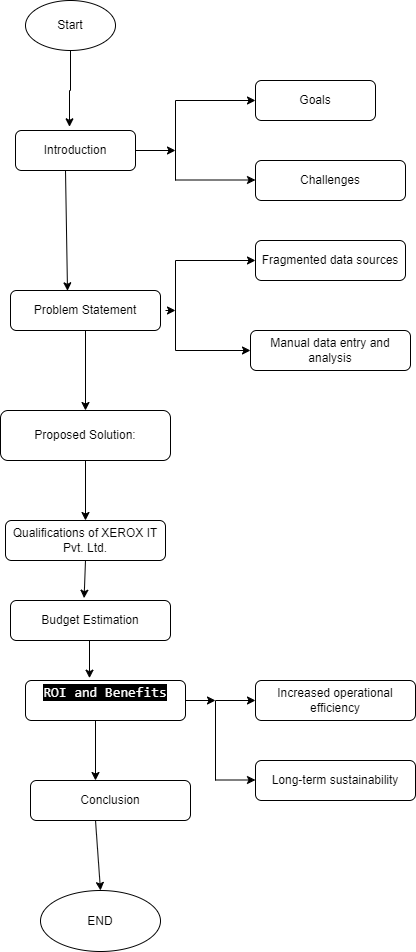

The diagram above was exported from draw.io. Its source (the exported page's mxGraphModel, read from the mxfile embedded in the PNG):
<mxGraphModel dx="794" dy="509" grid="1" gridSize="10" guides="1" tooltips="1" connect="1" arrows="1" fold="1" page="1" pageScale="1" pageWidth="827" pageHeight="1169" math="0" shadow="0">
  <root>
    <mxCell id="WIyWlLk6GJQsqaUBKTNV-0" />
    <mxCell id="WIyWlLk6GJQsqaUBKTNV-1" parent="WIyWlLk6GJQsqaUBKTNV-0" />
    <mxCell id="GKlOUoopsjdfSyUJvACf-0" value="&lt;p class=&quot;MsoNormal&quot;&gt;Introduction&lt;/p&gt;" style="rounded=1;whiteSpace=wrap;html=1;fontSize=12;glass=0;strokeWidth=1;shadow=0;" parent="WIyWlLk6GJQsqaUBKTNV-1" vertex="1">
      <mxGeometry x="240" y="130" width="120" height="40" as="geometry" />
    </mxCell>
    <mxCell id="GKlOUoopsjdfSyUJvACf-1" value="&lt;p class=&quot;MsoNormal&quot;&gt;Goals&lt;br&gt;&lt;/p&gt;" style="rounded=1;whiteSpace=wrap;html=1;fontSize=12;glass=0;strokeWidth=1;shadow=0;" parent="WIyWlLk6GJQsqaUBKTNV-1" vertex="1">
      <mxGeometry x="480" y="80" width="120" height="40" as="geometry" />
    </mxCell>
    <mxCell id="GKlOUoopsjdfSyUJvACf-4" value="Challenges" style="rounded=1;whiteSpace=wrap;html=1;" parent="WIyWlLk6GJQsqaUBKTNV-1" vertex="1">
      <mxGeometry x="480" y="160" width="150" height="40" as="geometry" />
    </mxCell>
    <mxCell id="GKlOUoopsjdfSyUJvACf-7" value="Manual data entry and analysis" style="rounded=1;whiteSpace=wrap;html=1;" parent="WIyWlLk6GJQsqaUBKTNV-1" vertex="1">
      <mxGeometry x="475" y="330" width="160" height="40" as="geometry" />
    </mxCell>
    <mxCell id="GKlOUoopsjdfSyUJvACf-8" value="Fragmented data sources" style="rounded=1;whiteSpace=wrap;html=1;" parent="WIyWlLk6GJQsqaUBKTNV-1" vertex="1">
      <mxGeometry x="480" y="240" width="150" height="40" as="geometry" />
    </mxCell>
    <mxCell id="FwoyjMlWvwqg54Y34bhR-14" style="edgeStyle=orthogonalEdgeStyle;rounded=0;orthogonalLoop=1;jettySize=auto;html=1;exitX=0.5;exitY=1;exitDx=0;exitDy=0;entryX=0.5;entryY=0;entryDx=0;entryDy=0;" edge="1" parent="WIyWlLk6GJQsqaUBKTNV-1" source="GKlOUoopsjdfSyUJvACf-10" target="GKlOUoopsjdfSyUJvACf-28">
      <mxGeometry relative="1" as="geometry" />
    </mxCell>
    <mxCell id="GKlOUoopsjdfSyUJvACf-10" value="Problem Statement" style="rounded=1;whiteSpace=wrap;html=1;" parent="WIyWlLk6GJQsqaUBKTNV-1" vertex="1">
      <mxGeometry x="235" y="290" width="150" height="40" as="geometry" />
    </mxCell>
    <mxCell id="FwoyjMlWvwqg54Y34bhR-15" style="edgeStyle=orthogonalEdgeStyle;rounded=0;orthogonalLoop=1;jettySize=auto;html=1;exitX=0.5;exitY=1;exitDx=0;exitDy=0;" edge="1" parent="WIyWlLk6GJQsqaUBKTNV-1" source="GKlOUoopsjdfSyUJvACf-28" target="GKlOUoopsjdfSyUJvACf-34">
      <mxGeometry relative="1" as="geometry" />
    </mxCell>
    <mxCell id="GKlOUoopsjdfSyUJvACf-28" value="Proposed Solution:" style="rounded=1;whiteSpace=wrap;html=1;" parent="WIyWlLk6GJQsqaUBKTNV-1" vertex="1">
      <mxGeometry x="225" y="410" width="170" height="50" as="geometry" />
    </mxCell>
    <mxCell id="FwoyjMlWvwqg54Y34bhR-17" style="edgeStyle=orthogonalEdgeStyle;rounded=0;orthogonalLoop=1;jettySize=auto;html=1;exitX=0.5;exitY=1;exitDx=0;exitDy=0;entryX=0.4;entryY=-0.058;entryDx=0;entryDy=0;entryPerimeter=0;" edge="1" parent="WIyWlLk6GJQsqaUBKTNV-1" source="GKlOUoopsjdfSyUJvACf-33" target="GKlOUoopsjdfSyUJvACf-43">
      <mxGeometry relative="1" as="geometry" />
    </mxCell>
    <mxCell id="GKlOUoopsjdfSyUJvACf-33" value="Budget Estimation" style="rounded=1;whiteSpace=wrap;html=1;" parent="WIyWlLk6GJQsqaUBKTNV-1" vertex="1">
      <mxGeometry x="235" y="600" width="160" height="40" as="geometry" />
    </mxCell>
    <mxCell id="GKlOUoopsjdfSyUJvACf-34" value="Qualifications of XEROX IT Pvt. Ltd." style="rounded=1;whiteSpace=wrap;html=1;" parent="WIyWlLk6GJQsqaUBKTNV-1" vertex="1">
      <mxGeometry x="230" y="520" width="160" height="40" as="geometry" />
    </mxCell>
    <mxCell id="GKlOUoopsjdfSyUJvACf-43" value="&#10;&lt;span style=&quot;color: rgb(255, 255, 255); font-family: &amp;quot;Söhne Mono&amp;quot;, Monaco, &amp;quot;Andale Mono&amp;quot;, &amp;quot;Ubuntu Mono&amp;quot;, monospace; font-size: 14px; font-style: normal; font-variant-ligatures: normal; font-variant-caps: normal; font-weight: 400; letter-spacing: normal; orphans: 2; text-align: left; text-indent: 0px; text-transform: none; widows: 2; word-spacing: 0px; -webkit-text-stroke-width: 0px; background-color: rgb(0, 0, 0); text-decoration-thickness: initial; text-decoration-style: initial; text-decoration-color: initial; float: none; display: inline !important;&quot;&gt;ROI and Benefits&lt;/span&gt;&#10;&#10;" style="rounded=1;whiteSpace=wrap;html=1;" parent="WIyWlLk6GJQsqaUBKTNV-1" vertex="1">
      <mxGeometry x="250" y="680" width="160" height="40" as="geometry" />
    </mxCell>
    <mxCell id="GKlOUoopsjdfSyUJvACf-45" value="Increased operational efficiency" style="rounded=1;whiteSpace=wrap;html=1;" parent="WIyWlLk6GJQsqaUBKTNV-1" vertex="1">
      <mxGeometry x="480" y="680" width="160" height="40" as="geometry" />
    </mxCell>
    <mxCell id="GKlOUoopsjdfSyUJvACf-52" value="" style="endArrow=classic;html=1;rounded=0;exitX=1;exitY=0.5;exitDx=0;exitDy=0;" parent="WIyWlLk6GJQsqaUBKTNV-1" edge="1" source="GKlOUoopsjdfSyUJvACf-43">
      <mxGeometry width="50" height="50" relative="1" as="geometry">
        <mxPoint x="414" y="699.5" as="sourcePoint" />
        <mxPoint x="440" y="700" as="targetPoint" />
      </mxGeometry>
    </mxCell>
    <mxCell id="GKlOUoopsjdfSyUJvACf-61" style="edgeStyle=orthogonalEdgeStyle;rounded=0;orthogonalLoop=1;jettySize=auto;html=1;exitX=0.5;exitY=1;exitDx=0;exitDy=0;entryX=0.5;entryY=0;entryDx=0;entryDy=0;" parent="WIyWlLk6GJQsqaUBKTNV-1" edge="1">
      <mxGeometry relative="1" as="geometry">
        <mxPoint x="320" y="720" as="sourcePoint" />
        <mxPoint x="320" y="780" as="targetPoint" />
      </mxGeometry>
    </mxCell>
    <mxCell id="GKlOUoopsjdfSyUJvACf-59" style="edgeStyle=orthogonalEdgeStyle;rounded=0;orthogonalLoop=1;jettySize=auto;html=1;exitX=0.5;exitY=1;exitDx=0;exitDy=0;" parent="WIyWlLk6GJQsqaUBKTNV-1" edge="1">
      <mxGeometry relative="1" as="geometry">
        <mxPoint x="310" y="910" as="sourcePoint" />
        <mxPoint x="310" y="910" as="targetPoint" />
      </mxGeometry>
    </mxCell>
    <mxCell id="GKlOUoopsjdfSyUJvACf-62" value="END" style="ellipse;whiteSpace=wrap;html=1;" parent="WIyWlLk6GJQsqaUBKTNV-1" vertex="1">
      <mxGeometry x="265" y="890" width="120" height="61" as="geometry" />
    </mxCell>
    <mxCell id="FwoyjMlWvwqg54Y34bhR-2" style="edgeStyle=orthogonalEdgeStyle;rounded=0;orthogonalLoop=1;jettySize=auto;html=1;entryX=0.45;entryY=-0.092;entryDx=0;entryDy=0;entryPerimeter=0;" edge="1" parent="WIyWlLk6GJQsqaUBKTNV-1" source="GKlOUoopsjdfSyUJvACf-65" target="GKlOUoopsjdfSyUJvACf-0">
      <mxGeometry relative="1" as="geometry" />
    </mxCell>
    <mxCell id="GKlOUoopsjdfSyUJvACf-65" value="Start" style="ellipse;whiteSpace=wrap;html=1;" parent="WIyWlLk6GJQsqaUBKTNV-1" vertex="1">
      <mxGeometry x="250" width="90" height="50" as="geometry" />
    </mxCell>
    <mxCell id="GKlOUoopsjdfSyUJvACf-69" value="" style="endArrow=classic;html=1;rounded=0;entryX=0;entryY=0.5;entryDx=0;entryDy=0;" parent="WIyWlLk6GJQsqaUBKTNV-1" target="GKlOUoopsjdfSyUJvACf-1" edge="1">
      <mxGeometry width="50" height="50" relative="1" as="geometry">
        <mxPoint x="400" y="100" as="sourcePoint" />
        <mxPoint x="410" y="-20" as="targetPoint" />
      </mxGeometry>
    </mxCell>
    <mxCell id="FwoyjMlWvwqg54Y34bhR-3" value="" style="endArrow=classic;html=1;rounded=0;entryX=0;entryY=0.5;entryDx=0;entryDy=0;" edge="1" parent="WIyWlLk6GJQsqaUBKTNV-1">
      <mxGeometry width="50" height="50" relative="1" as="geometry">
        <mxPoint x="400" y="179.5" as="sourcePoint" />
        <mxPoint x="480" y="179.5" as="targetPoint" />
      </mxGeometry>
    </mxCell>
    <mxCell id="FwoyjMlWvwqg54Y34bhR-4" value="" style="endArrow=none;html=1;rounded=0;" edge="1" parent="WIyWlLk6GJQsqaUBKTNV-1">
      <mxGeometry width="50" height="50" relative="1" as="geometry">
        <mxPoint x="400" y="180" as="sourcePoint" />
        <mxPoint x="400" y="100" as="targetPoint" />
      </mxGeometry>
    </mxCell>
    <mxCell id="FwoyjMlWvwqg54Y34bhR-5" value="" style="endArrow=classic;html=1;rounded=0;" edge="1" parent="WIyWlLk6GJQsqaUBKTNV-1">
      <mxGeometry width="50" height="50" relative="1" as="geometry">
        <mxPoint x="360" y="150" as="sourcePoint" />
        <mxPoint x="400" y="150" as="targetPoint" />
      </mxGeometry>
    </mxCell>
    <mxCell id="FwoyjMlWvwqg54Y34bhR-7" value="" style="endArrow=classic;html=1;rounded=0;entryX=0.38;entryY=0.008;entryDx=0;entryDy=0;entryPerimeter=0;" edge="1" parent="WIyWlLk6GJQsqaUBKTNV-1" target="GKlOUoopsjdfSyUJvACf-10">
      <mxGeometry width="50" height="50" relative="1" as="geometry">
        <mxPoint x="290" y="170" as="sourcePoint" />
        <mxPoint x="340" y="120" as="targetPoint" />
      </mxGeometry>
    </mxCell>
    <mxCell id="FwoyjMlWvwqg54Y34bhR-9" value="" style="endArrow=classic;html=1;rounded=0;entryX=0;entryY=0.5;entryDx=0;entryDy=0;" edge="1" parent="WIyWlLk6GJQsqaUBKTNV-1" target="GKlOUoopsjdfSyUJvACf-8">
      <mxGeometry width="50" height="50" relative="1" as="geometry">
        <mxPoint x="400" y="260" as="sourcePoint" />
        <mxPoint x="450" y="210" as="targetPoint" />
      </mxGeometry>
    </mxCell>
    <mxCell id="FwoyjMlWvwqg54Y34bhR-10" value="" style="endArrow=none;html=1;rounded=0;" edge="1" parent="WIyWlLk6GJQsqaUBKTNV-1">
      <mxGeometry width="50" height="50" relative="1" as="geometry">
        <mxPoint x="400" y="350" as="sourcePoint" />
        <mxPoint x="400" y="260" as="targetPoint" />
      </mxGeometry>
    </mxCell>
    <mxCell id="FwoyjMlWvwqg54Y34bhR-11" value="" style="endArrow=classic;html=1;rounded=0;entryX=0;entryY=0.5;entryDx=0;entryDy=0;" edge="1" parent="WIyWlLk6GJQsqaUBKTNV-1" target="GKlOUoopsjdfSyUJvACf-7">
      <mxGeometry width="50" height="50" relative="1" as="geometry">
        <mxPoint x="400" y="350" as="sourcePoint" />
        <mxPoint x="450" y="300" as="targetPoint" />
      </mxGeometry>
    </mxCell>
    <mxCell id="FwoyjMlWvwqg54Y34bhR-12" value="" style="endArrow=classic;html=1;rounded=0;" edge="1" parent="WIyWlLk6GJQsqaUBKTNV-1">
      <mxGeometry width="50" height="50" relative="1" as="geometry">
        <mxPoint x="390" y="310" as="sourcePoint" />
        <mxPoint x="400" y="310" as="targetPoint" />
      </mxGeometry>
    </mxCell>
    <mxCell id="FwoyjMlWvwqg54Y34bhR-16" value="" style="endArrow=classic;html=1;rounded=0;entryX=0.46;entryY=-0.058;entryDx=0;entryDy=0;entryPerimeter=0;" edge="1" parent="WIyWlLk6GJQsqaUBKTNV-1" target="GKlOUoopsjdfSyUJvACf-33">
      <mxGeometry width="50" height="50" relative="1" as="geometry">
        <mxPoint x="310" y="560" as="sourcePoint" />
        <mxPoint x="360" y="510" as="targetPoint" />
      </mxGeometry>
    </mxCell>
    <mxCell id="FwoyjMlWvwqg54Y34bhR-18" value="Long-term sustainability" style="rounded=1;whiteSpace=wrap;html=1;" vertex="1" parent="WIyWlLk6GJQsqaUBKTNV-1">
      <mxGeometry x="480" y="760" width="160" height="40" as="geometry" />
    </mxCell>
    <mxCell id="FwoyjMlWvwqg54Y34bhR-19" value="" style="endArrow=none;html=1;rounded=0;" edge="1" parent="WIyWlLk6GJQsqaUBKTNV-1">
      <mxGeometry width="50" height="50" relative="1" as="geometry">
        <mxPoint x="440" y="780" as="sourcePoint" />
        <mxPoint x="440" y="700" as="targetPoint" />
      </mxGeometry>
    </mxCell>
    <mxCell id="FwoyjMlWvwqg54Y34bhR-20" value="" style="endArrow=classic;html=1;rounded=0;entryX=0;entryY=0.5;entryDx=0;entryDy=0;" edge="1" parent="WIyWlLk6GJQsqaUBKTNV-1" target="GKlOUoopsjdfSyUJvACf-45">
      <mxGeometry width="50" height="50" relative="1" as="geometry">
        <mxPoint x="440" y="700" as="sourcePoint" />
        <mxPoint x="490" y="650" as="targetPoint" />
      </mxGeometry>
    </mxCell>
    <mxCell id="FwoyjMlWvwqg54Y34bhR-21" value="" style="endArrow=classic;html=1;rounded=0;entryX=0;entryY=0.5;entryDx=0;entryDy=0;" edge="1" parent="WIyWlLk6GJQsqaUBKTNV-1">
      <mxGeometry width="50" height="50" relative="1" as="geometry">
        <mxPoint x="440" y="779.5" as="sourcePoint" />
        <mxPoint x="480" y="779.5" as="targetPoint" />
      </mxGeometry>
    </mxCell>
    <mxCell id="FwoyjMlWvwqg54Y34bhR-22" value="Conclusion" style="rounded=1;whiteSpace=wrap;html=1;" vertex="1" parent="WIyWlLk6GJQsqaUBKTNV-1">
      <mxGeometry x="255" y="780" width="160" height="40" as="geometry" />
    </mxCell>
    <mxCell id="FwoyjMlWvwqg54Y34bhR-23" value="" style="endArrow=classic;html=1;rounded=0;entryX=0.5;entryY=0;entryDx=0;entryDy=0;" edge="1" parent="WIyWlLk6GJQsqaUBKTNV-1" target="GKlOUoopsjdfSyUJvACf-62">
      <mxGeometry width="50" height="50" relative="1" as="geometry">
        <mxPoint x="320" y="820" as="sourcePoint" />
        <mxPoint x="370" y="770" as="targetPoint" />
      </mxGeometry>
    </mxCell>
  </root>
</mxGraphModel>